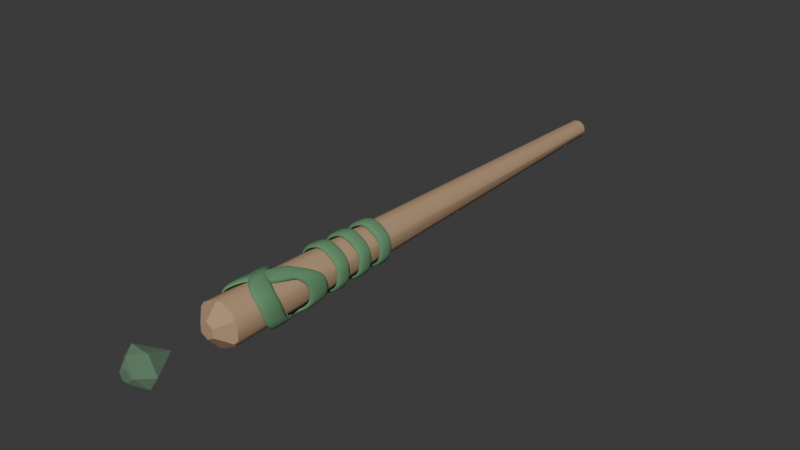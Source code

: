 # Source: holz_stab.blend  (saved by Blender 4.4.30; exported with 4.5.12 LTS)
import bpy
from mathutils import Matrix  # noqa: F401  (used for matrix-valued properties, if any)

bpy.ops.wm.read_factory_settings(use_empty=True)
scene = bpy.context.scene
scene.name = 'Scene'

# ---- collections
col_collection = bpy.data.collections.new('Collection'); scene.collection.children.link(col_collection)

# ---- materials (node trees are filled in below, after node groups)
mat_material = bpy.data.materials.new('Material')
mat_material_002 = bpy.data.materials.new('Material.002')
mat_material_001 = bpy.data.materials.new('Material.001')

# ---- node groups
ng_smooth_by_angle = bpy.data.node_groups.new('Smooth by Angle', 'GeometryNodeTree')
_s = ng_smooth_by_angle.interface.new_socket(name='Mesh', in_out='OUTPUT', socket_type='NodeSocketGeometry')
_s = ng_smooth_by_angle.interface.new_socket(name='Mesh', in_out='INPUT', socket_type='NodeSocketGeometry')
_s = ng_smooth_by_angle.interface.new_socket(name='Angle', in_out='INPUT', socket_type='NodeSocketFloat')
_s.subtype = 'ANGLE'
_s.default_value = 0.5236
_s.min_value = 0.0
_s.max_value = 3.142
_s.description = 'Maximum face angle for smooth edges'
_s = ng_smooth_by_angle.interface.new_socket(name='Ignore Sharpness', in_out='INPUT', socket_type='NodeSocketBool')
_s.force_non_field = True
ng_smooth_by_angle.description = 'Set the sharpness of mesh edges based on the angle between the neighboring faces'
ng_smooth_by_angle.is_modifier = True
_N = ng_smooth_by_angle.nodes; _L = ng_smooth_by_angle.links
n0 = _N.new('GeometryNodeSetShadeSmooth'); n0.name = 'Set Shade Smooth'; n0.location = (120, -80)
n0.domain = 'EDGE'
n1 = _N.new('GeometryNodeSetShadeSmooth'); n1.name = 'Set Shade Smooth.001'; n1.location = (300, -80)
n2 = _N.new('NodeGroupOutput'); n2.name = 'Group Output'; n2.location = (480, -80)
n3 = _N.new('GeometryNodeInputMeshEdgeAngle'); n3.name = 'Edge Angle'; n3.location = (-440, -240)
n4 = _N.new('NodeGroupInput'); n4.name = 'Group Input'; n4.location = (-80, -80)
n5 = _N.new('GeometryNodeInputEdgeSmooth'); n5.name = 'Is Edge Smooth'; n5.location = (-260, -120)
n6 = _N.new('GeometryNodeInputShadeSmooth'); n6.name = 'Is Shade Smooth'; n6.location = (-440, -397)
n7 = _N.new('FunctionNodeCompare'); n7.name = 'Compare'; n7.location = (-260, -260)
n7.operation = 'LESS_EQUAL'
n7.inputs[6].default_value = (0.0, 0.0, 0.0, 0.0)
n7.inputs[7].default_value = (0.0, 0.0, 0.0, 0.0)
n8 = _N.new('FunctionNodeBooleanMath'); n8.name = 'Boolean Math.001'; n8.location = (-80, -260)
n9 = _N.new('NodeGroupInput'); n9.name = 'Group Input.001'; n9.location = (-440, -329)
n10 = _N.new('NodeGroupInput'); n10.name = 'Group Input.002'; n10.location = (-259, -189)
n11 = _N.new('FunctionNodeBooleanMath'); n11.name = 'Boolean Math'; n11.location = (-80, -149)
n11.operation = 'OR'
n12 = _N.new('FunctionNodeBooleanMath'); n12.name = 'Boolean Math.002'; n12.location = (-260, -380)
n12.operation = 'OR'
n13 = _N.new('NodeGroupInput'); n13.name = 'Group Input.003'; n13.location = (-440, -460)
_L.new(n3.outputs[0], n7.inputs[0])
_L.new(n1.outputs[0], n2.inputs[0])
_L.new(n9.outputs[1], n7.inputs[1])
_L.new(n7.outputs[0], n8.inputs[0])
_L.new(n4.outputs[0], n0.inputs[0])
_L.new(n0.outputs[0], n1.inputs[0])
_L.new(n8.outputs[0], n0.inputs[2])
_L.new(n10.outputs[2], n11.inputs[1])
_L.new(n5.outputs[0], n11.inputs[0])
_L.new(n11.outputs[0], n0.inputs[1])
_L.new(n13.outputs[2], n12.inputs[1])
_L.new(n6.outputs[0], n12.inputs[0])
_L.new(n12.outputs[0], n8.inputs[1])
n2.is_active_output = True

# ---- material node trees
mat_material.use_nodes = True; mat_material.node_tree.nodes.clear()
_N = mat_material.node_tree.nodes; _L = mat_material.node_tree.links
n0 = _N.new('ShaderNodeBsdfPrincipled'); n0.name = 'Principled BSDF'; n0.location = (10, 300)
n0.inputs[0].default_value = (0.4522, 0.2919, 0.1712, 1.0)
n0.inputs[2].default_value = 1.0
n1 = _N.new('ShaderNodeOutputMaterial'); n1.name = 'Material Output'; n1.location = (300, 300)
_L.new(n0.outputs[0], n1.inputs[0])
n1.is_active_output = True
mat_material_002.use_nodes = True; mat_material_002.node_tree.nodes.clear()
_N = mat_material_002.node_tree.nodes; _L = mat_material_002.node_tree.links
n0 = _N.new('ShaderNodeBsdfPrincipled'); n0.name = 'Principled BSDF'; n0.location = (10, 300)
n0.inputs[0].default_value = (0.117, 0.2789, 0.1356, 1.0)
n0.inputs[2].default_value = 1.0
n0.inputs[3].default_value = 2.42
n0.inputs[4].default_value = 0.4773
n1 = _N.new('ShaderNodeOutputMaterial'); n1.name = 'Material Output'; n1.location = (300, 300)
_L.new(n0.outputs[0], n1.inputs[0])
n1.is_active_output = True
mat_material_001.use_nodes = True; mat_material_001.node_tree.nodes.clear()
_N = mat_material_001.node_tree.nodes; _L = mat_material_001.node_tree.links
n0 = _N.new('ShaderNodeBsdfPrincipled'); n0.name = 'Principled BSDF'; n0.location = (10, 300)
n0.inputs[0].default_value = (0.117, 0.2789, 0.1356, 1.0)
n0.inputs[2].default_value = 1.0
n1 = _N.new('ShaderNodeOutputMaterial'); n1.name = 'Material Output'; n1.location = (300, 300)
_L.new(n0.outputs[0], n1.inputs[0])
n1.is_active_output = True

# ---- world
world_world = bpy.data.worlds.new('World'); scene.world = world_world
world_world.use_nodes = True; world_world.node_tree.nodes.clear()
_N = world_world.node_tree.nodes; _L = world_world.node_tree.links
n0 = _N.new('ShaderNodeOutputWorld'); n0.name = 'World Output'; n0.location = (300, 300)
n1 = _N.new('ShaderNodeBackground'); n1.name = 'Background'; n1.location = (10, 300)
n1.inputs[0].default_value = (0.05088, 0.05088, 0.05088, 1.0)
_L.new(n1.outputs[0], n0.inputs[0])
n0.is_active_output = True
world_world.color = (0.05088, 0.05088, 0.05088)
world_world.use_sun_shadow = False
world_world.sun_shadow_jitter_overblur = 0.0

# ---- meshes
me_cylinder = bpy.data.meshes.new('Cylinder')
me_cylinder.from_pydata([(-3.991e-08, -7.531, 0.2208), (8.204e-10, 7.432, 0.1018), (0.1912, -7.531, 0.1104), (0.08817, 7.432, 0.05091), (0.1912, -7.531, -0.1104), (0.08817, 7.432, -0.05091), (3.37e-09, -7.531, -0.2208), (-1.914e-08, 7.432, -0.1018), (-0.1912, -7.531, -0.1104), (-0.08817, 7.432, -0.05091), (-0.1912, -7.531, 0.1104), (-0.08817, 7.432, 0.05091), (-0.08842, -7.165, 0.5923), (0.08842, -7.165, 0.5923), (-4.536e-09, -7.232, 0.5661), (0.08842, 7.264, 0.2456), (-0.08842, 7.264, 0.2456), (8.204e-10, 7.33, 0.2194), (0.4687, -7.165, 0.3727), (0.5571, -7.165, 0.2196), (0.4903, -7.232, 0.2831), (0.2569, 7.264, 0.04621), (0.1685, 7.264, 0.1994), (0.19, 7.33, 0.1097), (0.5571, -7.165, -0.2196), (0.4687, -7.165, -0.3727), (0.4903, -7.232, -0.2831), (0.1685, 7.264, -0.1994), (0.2569, 7.264, -0.04621), (0.19, 7.33, -0.1097), (0.08842, -7.165, -0.5923), (-0.08842, -7.165, -0.5923), (3.37e-09, -7.232, -0.5661), (-0.08842, 7.264, -0.2456), (0.08842, 7.264, -0.2456), (-7.086e-09, 7.33, -0.2195), (-0.4687, -7.165, -0.3727), (-0.5571, -7.165, -0.2196), (-0.4903, -7.232, -0.2831), (-0.2569, 7.264, -0.04621), (-0.1685, 7.264, -0.1994), (-0.19, 7.33, -0.1097), (-0.5571, -7.165, 0.2196), (-0.4687, -7.165, 0.3727), (-0.4903, -7.232, 0.2831), (-0.1685, 7.264, 0.1994), (-0.2569, 7.264, 0.04621), (-0.19, 7.33, 0.1097)], [], [(13, 15, 22, 18), (35, 34, 27, 29, 5, 7), (41, 40, 33, 35, 7, 9), (47, 46, 39, 41, 9, 11), (29, 28, 21, 23, 3, 5), (3, 1, 11, 9, 7, 5), (23, 22, 15, 17, 1, 3), (43, 45, 16, 12), (17, 16, 45, 47, 11, 1), (19, 21, 28, 24), (26, 25, 30, 32, 6, 4), (25, 27, 34, 30), (32, 31, 36, 38, 8, 6), (31, 33, 40, 36), (38, 37, 42, 44, 10, 8), (37, 39, 46, 42), (14, 13, 18, 20, 2, 0), (20, 19, 24, 26, 4, 2), (0, 2, 4, 6, 8, 10), (12, 13, 14), (15, 16, 17), (18, 19, 20), (21, 22, 23), (24, 25, 26), (27, 28, 29), (30, 31, 32), (33, 34, 35), (36, 37, 38), (39, 40, 41), (42, 43, 44), (45, 46, 47), (12, 16, 15, 13), (21, 19, 18, 22), (42, 46, 45, 43), (27, 25, 24, 28), (33, 31, 30, 34), (39, 37, 36, 40), (44, 43, 12, 14, 0, 10)])
me_cylinder.polygons.foreach_set('use_smooth', [True] * 38)
_uv = me_cylinder.uv_layers.new(name='UVMap')
_uv.uv.foreach_set('vector', [0.9735, 0.5084, 0.9426, 0.9916, 0.8907, 0.9916, 0.8598, 0.5084, 0.5217, 0.9949, 0.5574, 0.9916, 0.6093, 0.9916, 0.645, 0.9949, 0.6119, 1.0, 0.5547, 1.0, 0.355, 0.9949, 0.3907, 0.9916, 0.4426, 0.9916, 0.4783, 0.9949, 0.4453, 1.0, 0.3881, 1.0, 0.1883, 0.9949, 0.224, 0.9916, 0.276, 0.9916, 0.3117, 0.9949, 0.2786, 1.0, 0.2214, 1.0, 0.6883, 0.9949, 0.724, 0.9916, 0.776, 0.9916, 0.8117, 0.9949, 0.7786, 1.0, 0.7214, 1.0, 0.3213, 0.2912, 0.25, 0.3324, 0.1787, 0.2912, 0.1787, 0.2088, 0.25, 0.1676, 0.3213, 0.2088, 0.855, 0.9949, 0.8907, 0.9916, 0.9426, 0.9916, 0.9783, 0.9949, 0.9453, 1.0, 0.8881, 1.0, 0.1402, 0.5084, 0.1093, 0.9916, 0.05737, 0.9916, 0.02645, 0.5084, 0.02168, 0.9949, 0.05737, 0.9916, 0.1093, 0.9916, 0.145, 0.9949, 0.1119, 1.0, 0.05473, 1.0, 0.8069, 0.5084, 0.776, 0.9916, 0.724, 0.9916, 0.6931, 0.5084, 0.6567, 0.5069, 0.6402, 0.5084, 0.5265, 0.5084, 0.51, 0.5069, 0.5547, 0.5, 0.6119, 0.5, 0.6402, 0.5084, 0.6093, 0.9916, 0.5574, 0.9916, 0.5265, 0.5084, 0.49, 0.5069, 0.4735, 0.5084, 0.3598, 0.5084, 0.3433, 0.5069, 0.3881, 0.5, 0.4453, 0.5, 0.4735, 0.5084, 0.4426, 0.9916, 0.3907, 0.9916, 0.3598, 0.5084, 0.3233, 0.5069, 0.3069, 0.5084, 0.1931, 0.5084, 0.1767, 0.5069, 0.2214, 0.5, 0.2786, 0.5, 0.3069, 0.5084, 0.276, 0.9916, 0.224, 0.9916, 0.1931, 0.5084, 0.99, 0.5069, 0.9735, 0.5084, 0.8598, 0.5084, 0.8433, 0.5069, 0.8881, 0.5, 0.9453, 0.5, 0.8233, 0.5069, 0.8069, 0.5084, 0.6931, 0.5084, 0.6767, 0.5069, 0.7214, 0.5, 0.7786, 0.5, 0.75, 0.3324, 0.8213, 0.2912, 0.8213, 0.2088, 0.75, 0.1676, 0.6787, 0.2088, 0.6787, 0.2912, 0.02645, 0.5084, 0.003779, 0.5078, 0.009997, 0.5069, 0.9426, 0.9916, 0.9918, 0.9928, 0.9783, 0.9949, 0.8296, 0.5078, 0.8069, 0.5084, 0.8233, 0.5069, 0.776, 0.9916, 0.8251, 0.9928, 0.8117, 0.9949, 0.6629, 0.5078, 0.6402, 0.5084, 0.6567, 0.5069, 0.6093, 0.9916, 0.6585, 0.9928, 0.645, 0.9949, 0.4962, 0.5078, 0.4735, 0.5084, 0.49, 0.5069, 0.5082, 0.9928, 0.5574, 0.9916, 0.5217, 0.9949, 0.3598, 0.5084, 0.3371, 0.5078, 0.3433, 0.5069, 0.3415, 0.9928, 0.3907, 0.9916, 0.355, 0.9949, 0.1931, 0.5084, 0.1704, 0.5078, 0.1767, 0.5069, 0.1749, 0.9928, 0.224, 0.9916, 0.1883, 0.9949, 0.02645, 0.5084, 0.05737, 0.9916, -8.941e-08, 0.9916, -8.941e-08, 0.5085, 0.776, 0.9916, 0.8069, 0.5084, 0.8598, 0.5084, 0.8907, 0.9916, 0.1931, 0.5084, 0.224, 0.9916, 0.1093, 0.9916, 0.1402, 0.5084, 0.6093, 0.9916, 0.6402, 0.5084, 0.6931, 0.5084, 0.724, 0.9916, 0.4426, 0.9916, 0.4735, 0.5084, 0.5265, 0.5084, 0.5574, 0.9916, 0.276, 0.9916, 0.3069, 0.5084, 0.3598, 0.5084, 0.3907, 0.9916, 0.1567, 0.5069, 0.1402, 0.5084, 0.02645, 0.5084, 0.009997, 0.5069, 0.05473, 0.5, 0.1119, 0.5])
me_cylinder.materials.append(mat_material)
me_cylinder.update()
me_cone = bpy.data.meshes.new('Cone')
me_cone.from_pydata([(0.0, 0.1171, -0.5242), (0.454, 0.1171, -0.2621), (0.454, 0.1171, 0.2621), (0.0, 0.1171, 0.5242), (-0.454, 0.1171, 0.2621), (-0.454, 0.1171, -0.2621), (0.0, 0.8975, -2.016e-08), (0.0, -0.285, -0.1809), (0.1566, -0.285, -0.09044), (0.1566, -0.285, 0.09044), (0.0, -0.285, 0.1809), (-0.1566, -0.285, 0.09044), (-0.1566, -0.285, -0.09044), (0.0, -0.285, 5.96e-08)], [], [(0, 6, 1), (1, 6, 2), (2, 6, 3), (3, 6, 4), (5, 0, 7, 12), (4, 6, 5), (5, 6, 0), (12, 7, 13), (0, 1, 8, 7), (4, 5, 12, 11), (3, 4, 11, 10), (2, 3, 10, 9), (1, 2, 9, 8), (10, 11, 13), (8, 9, 13), (11, 12, 13), (9, 10, 13), (7, 8, 13)])
_uv = me_cone.uv_layers.new(name='UVMap')
_uv.uv.foreach_set('vector', [0.25, 0.49, 0.25, 0.25, 0.4578, 0.37, 0.4578, 0.37, 0.25, 0.25, 0.4578, 0.13, 0.4578, 0.13, 0.25, 0.25, 0.25, 0.01, 0.25, 0.01, 0.25, 0.25, 0.04215, 0.13, 0.04215, 0.37, 0.25, 0.49, 0.25, 0.49, 0.04215, 0.37, 0.04215, 0.13, 0.25, 0.25, 0.04215, 0.37, 0.04215, 0.37, 0.25, 0.25, 0.25, 0.49, 0.04215, 0.37, 0.25, 0.49, 0.04215, 0.37, 0.25, 0.49, 0.4578, 0.37, 0.4578, 0.37, 0.25, 0.49, 0.04215, 0.13, 0.04215, 0.37, 0.04215, 0.37, 0.04215, 0.13, 0.25, 0.01, 0.04215, 0.13, 0.04215, 0.13, 0.25, 0.01, 0.4578, 0.13, 0.25, 0.01, 0.25, 0.01, 0.4578, 0.13, 0.4578, 0.37, 0.4578, 0.13, 0.4578, 0.13, 0.4578, 0.37, 0.25, 0.01, 0.04215, 0.13, 0.25, 0.01, 0.4578, 0.37, 0.4578, 0.13, 0.4578, 0.37, 0.04215, 0.13, 0.04215, 0.37, 0.04215, 0.13, 0.4578, 0.13, 0.25, 0.01, 0.4578, 0.13, 0.25, 0.49, 0.4578, 0.37, 0.25, 0.49])
me_cone.materials.append(mat_material_002)
me_cone.update()
me_cylinder_001 = bpy.data.meshes.new('Cylinder.001')
me_cylinder_001.from_pydata([(0.1088, -0.1189, 1.649), (0.3827, 2.185, -0.9239), (0.6251, -0.1032, 1.647), (0.3827, 1.785, -0.9239), (1.021, 0.4618, 1.003), (0.7071, 2.185, -0.7071), (1.237, 0.637, 0.4236), (0.7071, 1.785, -0.7071), (1.24, 0.6953, -0.2162), (0.9239, 2.185, -0.3827), (1.029, 0.6277, -0.8191), (0.9239, 1.785, -0.3827), (0.6362, 0.2902, -1.294), (1.0, 2.185, -8.742e-09), (0.1222, 0.1739, -1.567), (1.0, 1.785, -2.623e-08), (-0.4355, -0.1432, -1.598), (0.9239, 2.185, 0.3827), (-0.9518, -0.4585, -1.382), (0.9239, 1.785, 0.3827), (-1.348, -0.724, -0.9521), (0.7071, 2.185, 0.7071), (-1.564, -0.8992, -0.3731), (0.7071, 1.785, 0.7071), (-1.567, -0.9574, 0.2667), (0.3827, 2.185, 0.9239), (-1.356, -0.8899, 0.8696), (0.3827, 1.785, 0.9239), (-0.9632, -0.7068, 1.344), (0.0, 1.785, 1.0), (-0.38, -0.5928, 1.618), (0.0, 2.185, 1.0), (0.8865, -0.8774, 1.598), (0.0, 2.944, 1.0), (0.0, 2.544, 1.0), (1.351, -0.5366, -0.8117), (1.159, -1.111, -0.9409), (0.3827, 2.544, 0.9239), (0.3827, 2.944, 0.9239), (0.9518, -0.1732, 1.382), (1.549, -0.7238, -0.2733), (0.7071, 2.544, 0.7071), (0.7071, 2.944, 0.7071), (1.348, -0.1077, 0.9521), (1.357, -1.298, -0.4025), (0.9239, 2.544, 0.3827), (0.9239, 2.944, 0.3827), (1.564, 0.06747, 0.3731), (1.525, -0.8488, 0.3166), (1.0, 2.544, -8.742e-09), (1.0, 2.944, 8.742e-09), (1.567, 0.1257, -0.2667), (1.334, -1.423, 0.1874), (0.9239, 2.544, -0.3827), (0.9239, 2.944, -0.3827), (1.356, 0.05816, -0.8696), (1.284, -0.8927, 0.8681), (0.7071, 2.544, -0.7071), (0.7071, 2.944, -0.7071), (0.8861, -0.02322, -1.344), (1.093, -1.467, 0.7389), (0.3827, 2.544, -0.9239), (0.3827, 2.944, -0.9239), (0.4489, -0.3956, -1.618), (0.8625, -0.8488, 1.297), (0.0, 2.544, -1.0), (0.0, 2.944, -1.0), (-0.1088, -0.7128, -1.649), (0.6714, -1.423, 1.168), (-0.3827, 2.544, -0.9239), (-0.3827, 2.944, -0.9239), (-0.8318, -1.049, -1.433), (0.3239, -0.7238, 1.539), (-0.7071, 2.544, -0.7071), (-0.7071, 2.944, -0.7071), (-1.021, -1.294, -1.003), (0.1327, -1.298, 1.41), (-0.9239, 2.544, -0.3827), (-0.9239, 2.944, -0.3827), (-1.237, -1.469, -0.4236), (-0.2495, -0.5366, 1.556), (-1.0, 2.544, -8.742e-09), (-1.0, 2.944, 8.742e-09), (-1.24, -1.527, 0.2162), (-0.4407, -1.111, 1.427), (-0.9239, 2.544, 0.3827), (-0.9239, 2.944, 0.3827), (-1.029, -1.459, 0.8191), (-0.9616, -0.8899, 1.217), (-0.7071, 2.544, 0.7071), (-0.7071, 2.944, 0.7071), (-0.6365, -1.276, 1.294), (-0.7704, -0.3159, 1.346), (-0.3827, 2.544, 0.9239), (-0.3827, 2.944, 0.9239), (-0.05327, -1.162, 1.567), (0.0, 1.006, 1.0), (0.3827, 1.006, 0.9239), (0.7071, 1.006, 0.7071), (0.9239, 1.006, 0.3827), (1.0, 1.006, -4.371e-08), (0.9239, 1.006, -0.3827), (0.7071, 1.006, -0.7071), (0.3827, 1.006, -0.9239), (0.0, 1.006, -1.0), (-0.3827, 1.006, -0.9239), (-0.7071, 1.006, -0.7071), (-0.9239, 1.006, -0.3827), (-1.0, 1.006, -4.371e-08), (-0.9239, 1.006, 0.3827), (-0.7071, 1.006, 0.7071), (-0.3827, 1.006, 0.9239), (0.0, 1.406, 1.0), (0.3827, 1.406, 0.9239), (0.7071, 1.406, 0.7071), (0.9239, 1.406, 0.3827), (1.0, 1.406, -2.623e-08), (0.9239, 1.406, -0.3827), (0.7071, 1.406, -0.7071), (0.3827, 1.406, -0.9239), (0.0, 1.406, -1.0), (-0.3827, 1.406, -0.9239), (-0.7071, 1.406, -0.7071), (-0.9239, 1.406, -0.3827), (-1.0, 1.406, -2.623e-08), (-0.9239, 1.406, 0.3827), (-0.7071, 1.406, 0.7071), (-0.3827, 1.406, 0.9239), (0.0, 1.785, -1.0), (0.0, 2.185, -1.0), (-0.3827, 1.785, -0.9239), (-0.3827, 2.185, -0.9239), (-0.7071, 1.785, -0.7071), (-0.7071, 2.185, -0.7071), (-0.9239, 1.785, -0.3827), (-0.9239, 2.185, -0.3827), (-1.0, 1.785, -2.623e-08), (-1.0, 2.185, -8.742e-09), (-0.9239, 1.785, 0.3827), (-0.9239, 2.185, 0.3827), (-0.7071, 1.785, 0.7071), (-0.7071, 2.185, 0.7071), (-0.3827, 1.785, 0.9239), (-0.3827, 2.185, 0.9239), (0.7704, -0.8899, -1.346), (0.9616, -0.3159, -1.217), (0.2495, -0.6691, -1.556), (0.4407, -0.09517, -1.427), (-0.3239, -0.482, -1.539), (-0.1327, 0.09196, -1.41), (-0.8625, -0.357, -1.297), (-0.6714, 0.217, -1.168), (-1.284, -0.3131, -0.8681), (-1.093, 0.2609, -0.7389), (-1.525, -0.357, -0.3166), (-1.334, 0.217, -0.1874), (-1.549, -0.482, 0.2733), (-1.357, 0.09196, 0.4025), (-1.351, -0.6691, 0.8117), (-1.159, -0.09517, 0.9409)], [], [(31, 29, 27, 25), (25, 27, 23, 21), (21, 23, 19, 17), (17, 19, 15, 13), (13, 15, 11, 9), (9, 11, 7, 5), (5, 7, 3, 1), (1, 3, 128, 129), (129, 128, 130, 131), (131, 130, 132, 133), (133, 132, 134, 135), (135, 134, 136, 137), (137, 136, 138, 139), (139, 138, 140, 141), (141, 140, 142, 143), (143, 142, 29, 31), (30, 95, 32, 0), (94, 93, 34, 33), (92, 88, 84, 80), (28, 91, 95, 30), (90, 89, 93, 94), (80, 84, 76, 72), (26, 87, 91, 28), (86, 85, 89, 90), (72, 76, 68, 64), (24, 83, 87, 26), (82, 81, 85, 86), (64, 68, 60, 56), (22, 79, 83, 24), (78, 77, 81, 82), (56, 60, 52, 48), (20, 75, 79, 22), (74, 73, 77, 78), (48, 52, 44, 40), (18, 71, 75, 20), (70, 69, 73, 74), (40, 44, 36, 35), (16, 67, 71, 18), (66, 65, 69, 70), (35, 36, 144, 145), (14, 63, 67, 16), (62, 61, 65, 66), (145, 144, 146, 147), (12, 59, 63, 14), (58, 57, 61, 62), (147, 146, 148, 149), (10, 55, 59, 12), (54, 53, 57, 58), (149, 148, 150, 151), (8, 51, 55, 10), (50, 49, 53, 54), (151, 150, 152, 153), (6, 47, 51, 8), (46, 45, 49, 50), (153, 152, 154, 155), (4, 43, 47, 6), (42, 41, 45, 46), (155, 154, 156, 157), (2, 39, 43, 4), (38, 37, 41, 42), (157, 156, 158, 159), (0, 32, 39, 2), (33, 34, 37, 38), (159, 158, 88, 92), (112, 96, 97, 113), (113, 97, 98, 114), (114, 98, 99, 115), (115, 99, 100, 116), (116, 100, 101, 117), (117, 101, 102, 118), (118, 102, 103, 119), (119, 103, 104, 120), (120, 104, 105, 121), (121, 105, 106, 122), (122, 106, 107, 123), (123, 107, 108, 124), (124, 108, 109, 125), (125, 109, 110, 126), (126, 110, 111, 127), (127, 111, 96, 112)])
me_cylinder_001.polygons.foreach_set('use_smooth', [True] * 80)
_uv = me_cylinder_001.uv_layers.new(name='UVMap')
_uv.uv.foreach_set('vector', [1.0, 0.8, 1.0, 0.9, 0.9375, 0.9, 0.9375, 0.8, 0.9375, 0.8, 0.9375, 0.9, 0.875, 0.9, 0.875, 0.8, 0.875, 0.8, 0.875, 0.9, 0.8125, 0.9, 0.8125, 0.8, 0.8125, 0.8, 0.8125, 0.9, 0.75, 0.9, 0.75, 0.8, 0.75, 0.8, 0.75, 0.9, 0.6875, 0.9, 0.6875, 0.8, 0.6875, 0.8, 0.6875, 0.9, 0.625, 0.9, 0.625, 0.8, 0.625, 0.8, 0.625, 0.9, 0.5625, 0.9, 0.5625, 0.8, 0.5625, 0.8, 0.5625, 0.9, 0.5, 0.9, 0.5, 0.8, 0.5, 0.8, 0.5, 0.9, 0.4375, 0.9, 0.4375, 0.8, 0.4375, 0.8, 0.4375, 0.9, 0.375, 0.9, 0.375, 0.8, 0.375, 0.8, 0.375, 0.9, 0.3125, 0.9, 0.3125, 0.8, 0.3125, 0.8, 0.3125, 0.9, 0.25, 0.9, 0.25, 0.8, 0.25, 0.8, 0.25, 0.9, 0.1875, 0.9, 0.1875, 0.8, 0.1875, 0.8, 0.1875, 0.9, 0.125, 0.9, 0.125, 0.8, 0.125, 0.8, 0.125, 0.9, 0.0625, 0.9, 0.0625, 0.8, 0.0625, 0.8, 0.0625, 0.9, 0.0, 0.9, 0.0, 0.8, 0.0625, 0.5, 0.0625, 0.6, 0.0, 0.6, 0.0, 0.5, 0.0625, 0.7, 0.0625, 0.8, 0.0, 0.8, 0.0, 0.7, 1.0, 0.6, 1.0, 0.7, 0.9375, 0.7, 0.9375, 0.6, 0.125, 0.5, 0.125, 0.6, 0.0625, 0.6, 0.0625, 0.5, 0.125, 0.7, 0.125, 0.8, 0.0625, 0.8, 0.0625, 0.7, 0.9375, 0.6, 0.9375, 0.7, 0.875, 0.7, 0.875, 0.6, 0.1875, 0.5, 0.1875, 0.6, 0.125, 0.6, 0.125, 0.5, 0.1875, 0.7, 0.1875, 0.8, 0.125, 0.8, 0.125, 0.7, 0.875, 0.6, 0.875, 0.7, 0.8125, 0.7, 0.8125, 0.6, 0.25, 0.5, 0.25, 0.6, 0.1875, 0.6, 0.1875, 0.5, 0.25, 0.7, 0.25, 0.8, 0.1875, 0.8, 0.1875, 0.7, 0.8125, 0.6, 0.8125, 0.7, 0.75, 0.7, 0.75, 0.6, 0.3125, 0.5, 0.3125, 0.6, 0.25, 0.6, 0.25, 0.5, 0.3125, 0.7, 0.3125, 0.8, 0.25, 0.8, 0.25, 0.7, 0.75, 0.6, 0.75, 0.7, 0.6875, 0.7, 0.6875, 0.6, 0.375, 0.5, 0.375, 0.6, 0.3125, 0.6, 0.3125, 0.5, 0.375, 0.7, 0.375, 0.8, 0.3125, 0.8, 0.3125, 0.7, 0.6875, 0.6, 0.6875, 0.7, 0.625, 0.7, 0.625, 0.6, 0.4375, 0.5, 0.4375, 0.6, 0.375, 0.6, 0.375, 0.5, 0.4375, 0.7, 0.4375, 0.8, 0.375, 0.8, 0.375, 0.7, 0.625, 0.6, 0.625, 0.7, 0.5625, 0.7, 0.5625, 0.6, 0.5, 0.5, 0.5, 0.6, 0.4375, 0.6, 0.4375, 0.5, 0.5, 0.7, 0.5, 0.8, 0.4375, 0.8, 0.4375, 0.7, 0.5625, 0.6, 0.5625, 0.7, 0.5, 0.7, 0.5, 0.6, 0.5625, 0.5, 0.5625, 0.6, 0.5, 0.6, 0.5, 0.5, 0.5625, 0.7, 0.5625, 0.8, 0.5, 0.8, 0.5, 0.7, 0.5, 0.6, 0.5, 0.7, 0.4375, 0.7, 0.4375, 0.6, 0.625, 0.5, 0.625, 0.6, 0.5625, 0.6, 0.5625, 0.5, 0.625, 0.7, 0.625, 0.8, 0.5625, 0.8, 0.5625, 0.7, 0.4375, 0.6, 0.4375, 0.7, 0.375, 0.7, 0.375, 0.6, 0.6875, 0.5, 0.6875, 0.6, 0.625, 0.6, 0.625, 0.5, 0.6875, 0.7, 0.6875, 0.8, 0.625, 0.8, 0.625, 0.7, 0.375, 0.6, 0.375, 0.7, 0.3125, 0.7, 0.3125, 0.6, 0.75, 0.5, 0.75, 0.6, 0.6875, 0.6, 0.6875, 0.5, 0.75, 0.7, 0.75, 0.8, 0.6875, 0.8, 0.6875, 0.7, 0.3125, 0.6, 0.3125, 0.7, 0.25, 0.7, 0.25, 0.6, 0.8125, 0.5, 0.8125, 0.6, 0.75, 0.6, 0.75, 0.5, 0.8125, 0.7, 0.8125, 0.8, 0.75, 0.8, 0.75, 0.7, 0.25, 0.6, 0.25, 0.7, 0.1875, 0.7, 0.1875, 0.6, 0.875, 0.5, 0.875, 0.6, 0.8125, 0.6, 0.8125, 0.5, 0.875, 0.7, 0.875, 0.8, 0.8125, 0.8, 0.8125, 0.7, 0.1875, 0.6, 0.1875, 0.7, 0.125, 0.7, 0.125, 0.6, 0.9375, 0.5, 0.9375, 0.6, 0.875, 0.6, 0.875, 0.5, 0.9375, 0.7, 0.9375, 0.8, 0.875, 0.8, 0.875, 0.7, 0.125, 0.6, 0.125, 0.7, 0.0625, 0.7, 0.0625, 0.6, 1.0, 0.5, 1.0, 0.6, 0.9375, 0.6, 0.9375, 0.5, 1.0, 0.7, 1.0, 0.8, 0.9375, 0.8, 0.9375, 0.7, 0.0625, 0.6, 0.0625, 0.7, 0.0, 0.7, 0.0, 0.6, 1.0, 0.9, 1.0, 1.0, 0.9375, 1.0, 0.9375, 0.9, 0.9375, 0.9, 0.9375, 1.0, 0.875, 1.0, 0.875, 0.9, 0.875, 0.9, 0.875, 1.0, 0.8125, 1.0, 0.8125, 0.9, 0.8125, 0.9, 0.8125, 1.0, 0.75, 1.0, 0.75, 0.9, 0.75, 0.9, 0.75, 1.0, 0.6875, 1.0, 0.6875, 0.9, 0.6875, 0.9, 0.6875, 1.0, 0.625, 1.0, 0.625, 0.9, 0.625, 0.9, 0.625, 1.0, 0.5625, 1.0, 0.5625, 0.9, 0.5625, 0.9, 0.5625, 1.0, 0.5, 1.0, 0.5, 0.9, 0.5, 0.9, 0.5, 1.0, 0.4375, 1.0, 0.4375, 0.9, 0.4375, 0.9, 0.4375, 1.0, 0.375, 1.0, 0.375, 0.9, 0.375, 0.9, 0.375, 1.0, 0.3125, 1.0, 0.3125, 0.9, 0.3125, 0.9, 0.3125, 1.0, 0.25, 1.0, 0.25, 0.9, 0.25, 0.9, 0.25, 1.0, 0.1875, 1.0, 0.1875, 0.9, 0.1875, 0.9, 0.1875, 1.0, 0.125, 1.0, 0.125, 0.9, 0.125, 0.9, 0.125, 1.0, 0.0625, 1.0, 0.0625, 0.9, 0.0625, 0.9, 0.0625, 1.0, 0.0, 1.0, 0.0, 0.9])
me_cylinder_001.materials.append(mat_material_001)
me_cylinder_001.update()

# ---- objects
ob_holzstarb = bpy.data.objects.new('HolzStarb', me_cylinder)
ob_cone = bpy.data.objects.new('Cone', me_cone)
ob_cylinder_001 = bpy.data.objects.new('Cylinder.001', me_cylinder_001)

# ---- transforms, parenting, visibility, modifiers, constraints
ob_holzstarb.location = (0.0, 0.0, 0.0)
_m = ob_holzstarb.modifiers.new('Smooth by Angle', 'NODES')
_m.node_group = ng_smooth_by_angle
_m.use_pin_to_last = True
_m.show_group_selector = False
ob_cone.parent = ob_holzstarb
ob_cone.location = (0.0, -9.396, 1.49e-08)
ob_cone.rotation_euler = (-0.0, 1.659, 0.0)
ob_cylinder_001.parent = ob_holzstarb
ob_cylinder_001.location = (0.0, -5.054, 0.0)
_m = ob_cylinder_001.modifiers.new('Shrinkwrap', 'SHRINKWRAP')
_m.target = ob_holzstarb
_m.offset = 0.05
_m = ob_cylinder_001.modifiers.new('Solidify', 'SOLIDIFY')
_m.thickness = -0.1
_m.use_even_offset = True
_m.use_rim_only = True
_m = ob_cylinder_001.modifiers.new('Subdivision', 'SUBSURF')
_m = ob_cylinder_001.modifiers.new('Smooth by Angle', 'NODES')
_m.node_group = ng_smooth_by_angle
_m.use_pin_to_last = True
_m.show_group_selector = False

# ---- collection membership
col_collection.objects.link(ob_holzstarb)
col_collection.objects.link(ob_cone)
col_collection.objects.link(ob_cylinder_001)

# ---- scene / render settings (as saved in the file)
scene.frame_start = 1; scene.frame_end = 80; scene.frame_set(28)
scene.render.engine = 'BLENDER_EEVEE_NEXT'
scene.eevee.ray_tracing_options.trace_max_roughness = 0.0
bpy.context.view_layer.update()

# ---- added for rendering (the .blend has no active camera and no usable light): camera, sun
cam_auto = bpy.data.cameras.new('AutoCamera')
cam_auto.lens = 50.0
cam_auto.sensor_width = 36.0
cam_auto.clip_end = 1000.0
ob_auto_camera = bpy.data.objects.new('AutoCamera', cam_auto)
scene.collection.objects.link(ob_auto_camera)
ob_auto_camera.location = (15.9344, -20.2469, 12.7548)
ob_auto_camera.rotation_euler = (1.09748, -7.21219e-08, 0.694738)
scene.camera = ob_auto_camera
light_auto_sun = bpy.data.lights.new('AutoSun', 'SUN')
light_auto_sun.energy = 3.0
light_auto_sun.angle = 0.0523599
ob_auto_sun = bpy.data.objects.new('AutoSun', light_auto_sun)
scene.collection.objects.link(ob_auto_sun)
ob_auto_sun.rotation_euler = (0.872665, 0.174533, 0.523599)
bpy.context.view_layer.update()
